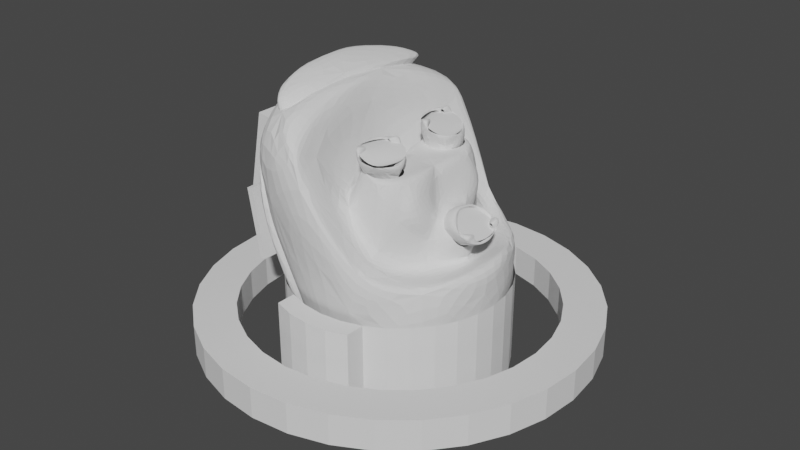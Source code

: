 # Source: globalLayout.blend  (saved by Blender 2.90.8; exported with 4.5.12 LTS)
import bpy
from mathutils import Matrix  # noqa: F401  (used for matrix-valued properties, if any)

bpy.ops.wm.read_factory_settings(use_empty=True)
scene = bpy.context.scene
scene.name = 'Scene'

# ---- collections
col_collection = bpy.data.collections.new('Collection'); scene.collection.children.link(col_collection)

# ---- world
world_world = bpy.data.worlds.new('World'); scene.world = world_world
world_world.use_nodes = True; world_world.node_tree.nodes.clear()
_N = world_world.node_tree.nodes; _L = world_world.node_tree.links
n0 = _N.new('ShaderNodeOutputWorld'); n0.name = 'World Output'; n0.location = (300, 300)
n1 = _N.new('ShaderNodeBackground'); n1.name = 'Background'; n1.location = (10, 300)
n1.inputs[0].default_value = (0.05088, 0.05088, 0.05088, 1.0)
_L.new(n1.outputs[0], n0.inputs[0])
n0.is_active_output = True
world_world.color = (0.05088, 0.05088, 0.05088)
world_world.use_sun_shadow = False
world_world.sun_shadow_jitter_overblur = 0.0

# ---- meshes
me_rwristyaw_0_10 = bpy.data.meshes.new('RWristYaw 0.10')
me_rwristyaw_0_10.from_pydata([(0.412, 0.2761, 0.2046), (0.2456, 0.2532, 0.2159), (0.5514, 0.2992, 0.2343), (0.7649, -0.1816, 0.3586), (0.7312, -0.2587, 0.3009), (0.7753, -0.1708, 0.3187), (0.5171, -0.05484, 0.3675), (0.6425, -0.3232, 0.2926), (0.238, -0.2605, 0.2074), (0.278, -0.2495, 0.1836), (0.6133, -0.3146, 0.2451), (0.05517, -0.08624, 0.2755), (0.7576, 0.1987, 0.3553), (0.7198, 0.2458, 0.3064), (0.6649, 0.2942, 0.317), (0.6606, 0.2918, 0.2747), (0.1276, -0.1732, 0.2037), (0.07616, 0.107, 0.2692), (0.2121, 0.216, 0.1911), (0.04478, -0.003723, 0.2498), (0.09497, 0.1324, 0.222), (0.0614, -0.08717, 0.2365), (0.8057, -0.2177, -0.02855), (0.773, -0.2116, -0.07694), (0.773, -0.08916, -0.1074), (0.7761, -0.1597, -0.1089), (0.7987, -0.05876, -0.06249), (0.8057, -0.0892, -0.008912), (0.4662, -0.0002309, -0.257), (0.5244, 0.06383, -0.2496), (0.5163, 0.03624, -0.2535), (0.5335, -0.05338, -0.2481), (0.5074, -0.01289, -0.2585), (0.6061, 0.0694, -0.1885), (0.5926, 0.05122, -0.2098), (0.552, 0.06202, -0.2334), (0.6164, 0.01081, -0.2002), (0.6004, -0.07123, -0.1933), (0.6068, -0.03354, -0.2012), (0.4547, 0.08008, -0.1947), (0.5286, -0.09898, -0.1777), (0.5742, -0.06133, -0.2234), (0.6257, -0.0315, -0.1583), (0.4567, -0.09513, -0.1898), (0.3159, 0.3351, -0.08782), (0.0004793, 0.2286, -0.0871), (0.0005772, 0.2376, 0.05901), (0.264, -0.22, -0.2748), (0.3159, -0.335, -0.08782), (0.0005854, -0.2463, 0.02704), (0.2683, 0.2371, -0.2542), (0.2169, 0.076, -0.3255), (0.0006215, 0.1123, -0.2124), (0.0006797, -0.06898, -0.2286), (0.0004496, 0.1627, 0.1903), (0.4724, 0.2968, 0.2041), (0.7217, -0.3913, 0.1842), (0.3061, -0.2605, 0.1812), (0.52, 0.343, -0.09751), (0.4687, 0.2983, -0.209), (0.4717, -0.2387, -0.2795), (0.4806, 0.1785, -0.3142), (0.4094, -0.01987, -0.369), (0.7217, 0.3914, 0.1842), (0.6355, 0.2352, 0.2977), (0.7918, 0.2849, 0.3054), (0.917, -0.3184, 0.1966), (0.7708, -0.3961, 0.04217), (0.8564, -0.3486, 0.07324), (0.8564, 0.3487, 0.07324), (0.7708, 0.3962, 0.04217), (0.8754, 0.3495, 0.2025), (0.9484, 0.1363, 0.2846), (0.7222, -0.08196, 0.3421), (0.7945, -0.2996, 0.294), (0.9472, -0.08679, 0.3042), (0.949, 0.08969, 0.126), (0.9278, -0.1644, 0.1168), (0.7324, 0.001283, -0.006507), (0.7332, -0.1055, -0.008526), (0.7324, -0.07931, -0.04778), (0.7321, 0.0794, -0.07184), (0.7326, 0.0886, -0.02554), (0.7326, -0.08852, -0.09407), (0.7341, -0.01029, -0.1438), (0.7337, -0.1277, -0.1203), (0.7302, 0.129, -0.155), (0.7348, 0.1519, -0.1203), (0.7331, 0.1056, -0.1111), (0.7309, -0.2183, -0.1013), (0.7298, -0.1393, -0.1514), (0.7356, -0.174, -0.1111), (0.7303, 0.2083, -0.1132), (0.7361, 0.1911, -0.09407), (0.7348, -0.1518, 0.0006828), (0.7301, -0.1382, 0.02382), (0.7427, -0.19, -0.02323), (0.741, 0.2006, -0.0476), (0.7305, 0.163, 0.02435), (0.7356, 0.1741, -0.008526), (0.7339, 0.1278, 0.0006828), (0.7377, -0.2002, -0.07177), (0.5494, 0.2459, -0.05182), (0.6817, -0.172, 0.02989), (0.6191, -0.2342, -0.003724), (0.6817, 0.1721, 0.02989), (0.6389, -0.1946, -0.1452), (0.5302, 4.093e-05, 0.02776), (0.694, -0.06531, -0.1638), (0.4939, -0.2288, -0.1068), (0.4933, 0.2371, -0.1024), (0.6389, 0.1946, -0.1452), (0.5286, 0.09906, -0.1777), (0.6867, 0.1793, 0.06898), (0.694, 0.0654, -0.1638), (0.6271, -0.1546, -0.1924), (0.6271, 0.1546, -0.1924), (0.6671, -0.1447, 0.07635), (0.4688, -0.2569, -0.1524), (0.4615, 0.236, -0.1843), (0.9065, 0.0002069, 0.1184), (0.8099, -0.3132, 0.06825), (0.4614, 0.1192, -0.2718), (0.4624, -0.1351, -0.2733), (0.5866, -0.3028, -0.04104), (0.4901, -0.333, -0.1276), (0.7873, 0.3327, 0.0592), (0.4956, -0.04142, -0.3513), (0.3511, -0.2117, 0.2108), (0.2365, -0.168, 0.2178), (0.2365, 0.1681, 0.2178), (0.5504, -0.306, 0.2296), (0.5656, -0.2476, 0.2593), (0.7228, 0.08337, 0.3274), (0.0003658, -0.1453, 0.2121), (0.1321, -0.05244, 0.2586), (0.126, 0.0326, 0.2588), (0.1649, -0.1092, 0.2421), (0.0004647, 0.045, 0.2486), (0.6355, -0.2351, 0.2977), (0.6987, -0.1616, 0.3174), (0.6987, 0.1617, 0.3174), (0.9871, -0.03789, 0.2832), (0.9528, -0.2201, 0.2518), (0.9561, -0.08621, 0.1479), (0.9222, -0.2427, 0.1637), (0.9258, 0.2827, 0.1358), (0.978, 0.1558, 0.2633), (0.9276, 0.3015, 0.1892), (0.9267, 0.221, 0.1443), (0.9454, 0.1339, 0.27), (0.9444, -0.1399, 0.2681), (0.9195, -0.2085, 0.2616), (0.9024, -0.2751, 0.2253), (0.5612, -0.08222, -0.3077), (0.5535, -0.04264, -0.316), (0.578, -0.04118, -0.3087), (0.581, -0.04512, -0.2908), (0.5919, -0.08013, -0.307), (0.5457, -0.04268, -0.2939), (0.5644, -0.07225, -0.276), (0.5619, -0.0486, -0.2984), (0.6192, -0.0009739, -0.2211), (0.6368, -0.007529, -0.2254), (0.6131, -0.07441, -0.2515), (0.5858, -0.07567, -0.2697), (0.6219, -0.02, -0.1888), (0.5557, 0.06612, -0.3159), (0.5837, 0.08574, -0.2834), (0.5942, 0.07978, -0.3066), (0.5652, 0.07203, -0.2692), (0.5823, 0.04254, -0.291), (0.5781, 0.04231, -0.3088), (0.6211, 0.06509, -0.2456), (0.563, 0.0432, -0.2985), (0.5936, 0.03916, -0.2201), (0.5397, 0.001408, -0.3317), (0.6008, 0.05971, -0.2051), (0.5163, -0.03184, -0.2485), (0.4982, -0.01669, -0.2188), (0.4991, 0.01847, -0.2183), (0.4707, 0.01952, -0.1701), (0.5503, 0.06019, -0.1265), (0.5203, 0.04467, -0.2465), (0.5469, 0.04331, -0.2938), (0.5866, -0.06954, -0.212), (0.8146, 0.1678, 0.007351), (0.8216, 0.121, 0.01913), (0.8159, 0.06102, -0.01349), (0.8115, 0.2087, 0.003543), (0.8208, 0.1707, -0.01747), (0.8067, 0.1766, -0.02812), (0.8262, 0.2113, -0.02338), (0.7918, 0.1686, 0.003082), (0.7856, 0.2021, -0.01658), (0.8037, 0.1765, -0.007479), (0.7742, 0.2008, -0.07345), (0.778, 0.1536, -0.1145), (0.7888, 0.2136, -0.06974), (0.7983, 0.2072, -0.02992), (0.7388, 0.1668, -0.1176), (0.7028, 0.1423, 0.001485), (0.7032, 0.1076, -0.004509), (0.7378, 0.1574, 0.003912), (0.8019, 0.04875, -0.05685), (0.8271, 0.05418, -0.05334), (0.7819, 0.05434, -0.04653), (0.8138, 0.09056, -0.04412), (0.8174, 0.08727, -0.02629), (0.7804, 0.08907, -0.04005), (0.7875, 0.07648, -0.1036), (0.7432, 0.09361, -0.08186), (0.7425, 0.08374, -0.1054), (0.7604, 0.122, -0.1008), (0.7662, 0.1447, -0.1012), (0.6471, 0.1068, -0.004733), (0.6491, 0.08249, -0.1011), (0.738, 0.08285, -0.01376), (0.7987, 0.08836, -0.03542), (0.7923, 0.08409, -0.01296), (0.7413, 0.2083, -0.06747), (0.81, -0.08868, -0.01069), (0.8163, -0.1276, 0.01619), (0.8112, -0.1954, 0.006223), (0.8069, -0.05159, -0.02824), (0.8161, -0.09446, -0.035), (0.8021, -0.09257, -0.04702), (0.8217, -0.05843, -0.05444), (0.7872, -0.0894, -0.01497), (0.7809, -0.06465, -0.0449), (0.7991, -0.08561, -0.02759), (0.7612, -0.1478, -0.1062), (0.7737, -0.1431, -0.1198), (0.783, -0.06546, -0.09679), (0.7863, -0.06463, -0.06681), (0.7342, -0.1323, -0.1278), (0.7322, -0.08471, -0.01407), (0.6425, -0.08056, -0.04188), (0.6422, -0.1152, -0.00845), (0.6983, -0.1144, -0.00694), (0.797, -0.2213, -0.031), (0.8224, -0.2162, -0.02887), (0.803, -0.1791, -0.03286), (0.8162, -0.1767, -0.02047), (0.7748, -0.2123, -0.0234), (0.7814, -0.2139, -0.08378), (0.7997, -0.1762, -0.01262), (0.7757, -0.1789, -0.02831), (0.7299, -0.184, -0.03909), (0.7551, -0.1748, -0.0903), (0.6983, -0.1492, -0.001847), (0.6423, -0.1535, 0.006867), (0.7345, -0.2059, -0.02998), (0.7877, -0.1743, -0.001145), (0.6446, -0.1524, -0.1282), (0.8029, 0.05425, -0.05841), (0.8015, 0.2145, -0.03032), (0.8068, 0.166, 0.007949), (0.7754, 0.2041, -0.08336), (0.7711, 0.07924, -0.101), (0.7762, 0.1391, -0.1112), (0.5706, 0.0785, -0.2857), (0.6006, 0.06538, -0.2382), (0.6157, -0.05975, -0.233), (0.6244, 0.01015, -0.2279), (0.5816, -0.08358, -0.2764), (0.5534, -0.04662, -0.3149), (0.7935, -0.0066, 0.3273), (0.7757, 0.1539, 0.3251), (0.8057, -0.1862, 0.003092), (0.000603, -0.2063, -0.1257), (0.3511, 0.2118, 0.2108), (0.5656, 0.2477, 0.2593), (0.1649, 0.1093, 0.2421), (0.9019, -0.2962, 0.1886), (0.8926, 0.313, 0.1795), (0.5385, -0.06227, -0.1321), (0.4702, -0.01682, -0.1701), (0.5515, 0.04557, -0.2234), (0.6481, 0.2008, -0.06704), (0.6468, 0.1425, 0.002042), (0.7337, 0.08867, -0.05193), (0.8035, 0.07168, -0.01724), (0.5514, 0.05101, -0.3123), (0.429, 0.1889, 0.1337), (0.5144, 0.203, 0.1519), (0.6244, -0.1385, 0.1926), (0.6515, -0.08471, 0.2036), (0.3469, -0.133, 0.1209), (0.5523, -0.1728, 0.1585), (0.6175, 0.1703, 0.196), (0.5812, 0.1985, 0.1767), (0.2549, -0.0862, 0.1332), (0.3066, 0.1521, 0.1254), (0.2042, 0.01755, 0.1614), (0.2349, 0.1009, 0.1444), (0.2144, -0.03353, 0.1533), (0.6626, 0.01579, 0.2088), (0.6517, 0.1141, 0.2075), (0.8697, -0.09607, 0.1481), (0.8416, -0.2256, 0.1612), (0.8453, 0.1583, 0.1451), (0.8608, 0.08621, 0.2492), (0.86, -0.1405, 0.2476), (0.8394, -0.1973, 0.2422), (0.8252, -0.2524, 0.2122), (0.8248, -0.2699, 0.1818), (0.8171, 0.2344, 0.1742)], [], [(0, 1, 2), (3, 4, 5), (6, 7, 3), (8, 9, 10), (11, 8, 7), (12, 13, 14), (13, 15, 14), (8, 11, 16), (17, 11, 6), (2, 1, 14), (14, 1, 17), (1, 0, 18), (19, 11, 17), (1, 18, 20), (21, 16, 11), (22, 23, 24), (24, 23, 25), (22, 26, 27), (28, 29, 30), (31, 28, 32), (33, 34, 35), (36, 37, 38), (28, 39, 29), (37, 40, 41), (36, 42, 37), (33, 42, 36), (31, 43, 28), (40, 43, 31), (44, 45, 46), (47, 48, 49), (50, 51, 52), (53, 51, 47), (53, 52, 51), (46, 54, 55), (49, 56, 57), (58, 59, 44), (48, 47, 60), (59, 50, 44), (61, 51, 50), (62, 60, 47), (63, 64, 65), (66, 67, 68), (69, 70, 71), (72, 65, 73), (73, 74, 75), (76, 69, 71), (77, 66, 68), (78, 79, 80), (78, 81, 82), (83, 84, 80), (85, 84, 83), (86, 87, 88), (89, 90, 91), (86, 92, 93), (94, 95, 96), (97, 98, 99), (79, 78, 95), (98, 78, 100), (78, 82, 100), (96, 89, 101), (92, 102, 97), (103, 104, 96), (105, 98, 97), (95, 103, 96), (89, 106, 90), (80, 84, 78), (84, 81, 78), (84, 88, 81), (78, 107, 103), (78, 98, 105), (84, 90, 108), (85, 90, 84), (84, 86, 88), (104, 109, 89), (110, 92, 111), (39, 111, 112), (109, 43, 106), (113, 105, 102), (107, 105, 113), (42, 84, 108), (114, 84, 42), (90, 106, 115), (116, 111, 86), (112, 111, 116), (117, 107, 113), (43, 109, 118), (119, 110, 39), (117, 120, 121), (37, 115, 40), (112, 116, 33), (108, 115, 37), (122, 39, 28), (43, 123, 28), (124, 67, 125), (58, 70, 126), (125, 60, 118), (58, 110, 119), (60, 127, 123), (61, 119, 122), (127, 122, 123), (77, 68, 121), (76, 120, 126), (121, 68, 67), (70, 69, 126), (71, 63, 65), (67, 66, 56), (67, 124, 121), (48, 67, 56), (63, 70, 44), (57, 128, 129), (55, 54, 130), (57, 131, 132), (73, 65, 133), (134, 135, 136), (134, 137, 135), (54, 138, 136), (57, 129, 137), (139, 74, 140), (141, 65, 64), (142, 143, 144), (144, 143, 145), (144, 146, 147), (148, 147, 146), (144, 149, 146), (150, 151, 142), (152, 153, 143), (150, 147, 148), (150, 142, 147), (151, 152, 143), (154, 155, 156), (156, 157, 158), (159, 160, 161), (162, 163, 164), (157, 165, 158), (160, 165, 157), (164, 163, 166), (165, 164, 154), (167, 168, 169), (168, 170, 171), (169, 171, 172), (168, 173, 170), (168, 171, 169), (174, 167, 172), (174, 171, 170), (173, 175, 170), (176, 167, 155), (163, 173, 177), (178, 179, 180), (181, 182, 183), (181, 183, 180), (155, 154, 176), (167, 174, 184), (185, 154, 164), (168, 177, 173), (177, 183, 182), (172, 167, 169), (186, 187, 188), (189, 186, 190), (190, 191, 192), (193, 194, 195), (196, 197, 198), (191, 199, 192), (194, 199, 191), (199, 196, 198), (198, 197, 200), (199, 198, 189), (201, 202, 203), (188, 204, 205), (204, 206, 207), (205, 207, 208), (204, 207, 205), (209, 207, 206), (210, 211, 206), (197, 210, 212), (211, 210, 213), (197, 214, 213), (215, 216, 217), (215, 217, 202), (186, 189, 187), (218, 207, 209), (188, 208, 219), (220, 189, 198), (204, 212, 210), (212, 217, 216), (208, 188, 205), (221, 222, 223), (224, 221, 225), (225, 226, 227), (228, 229, 230), (231, 232, 233), (226, 234, 227), (229, 234, 226), (233, 232, 235), (234, 233, 224), (236, 224, 233), (237, 238, 239), (223, 240, 241), (241, 242, 243), (244, 240, 245), (240, 242, 241), (246, 223, 243), (247, 242, 240), (246, 242, 247), (245, 248, 244), (245, 249, 248), (236, 239, 250), (251, 252, 250), (221, 224, 222), (223, 246, 253), (236, 252, 222), (251, 254, 252), (235, 254, 237), (243, 223, 241), (255, 256, 257), (258, 259, 260), (255, 259, 258), (261, 262, 263), (263, 262, 264), (261, 265, 266), (7, 4, 3), (10, 4, 7), (5, 267, 3), (7, 8, 10), (3, 267, 12), (267, 268, 12), (6, 11, 7), (6, 3, 12), (12, 268, 13), (16, 9, 8), (14, 15, 2), (6, 12, 17), (12, 14, 17), (21, 11, 19), (20, 19, 17), (17, 1, 20), (26, 22, 24), (269, 22, 27), (32, 28, 30), (30, 29, 35), (29, 33, 35), (41, 38, 37), (33, 36, 34), (41, 40, 31), (112, 33, 29), (39, 112, 29), (270, 47, 49), (44, 50, 45), (270, 53, 47), (45, 50, 52), (134, 49, 57), (51, 62, 47), (63, 46, 55), (49, 48, 56), (46, 63, 44), (125, 48, 60), (59, 61, 50), (61, 62, 51), (57, 56, 131), (62, 127, 60), (61, 127, 62), (67, 48, 125), (70, 58, 44), (139, 131, 56), (64, 63, 55), (139, 56, 74), (75, 74, 66), (72, 71, 65), (75, 72, 73), (72, 76, 71), (91, 90, 85), (87, 86, 93), (101, 89, 91), (92, 97, 93), (99, 98, 100), (94, 79, 95), (96, 104, 89), (102, 105, 97), (111, 92, 86), (95, 78, 103), (107, 78, 105), (114, 86, 84), (110, 102, 92), (89, 109, 106), (106, 43, 40), (39, 110, 111), (75, 66, 76), (76, 66, 77), (75, 76, 72), (104, 103, 117), (103, 107, 117), (33, 114, 42), (106, 40, 115), (108, 90, 115), (114, 116, 86), (118, 109, 124), (109, 104, 124), (123, 43, 118), (122, 119, 39), (120, 113, 126), (113, 120, 117), (104, 117, 121), (42, 108, 37), (116, 114, 33), (123, 122, 28), (102, 58, 126), (118, 124, 125), (110, 58, 102), (61, 59, 119), (118, 60, 123), (59, 58, 119), (127, 61, 122), (120, 77, 121), (69, 76, 126), (76, 77, 120), (56, 66, 74), (71, 70, 63), (121, 124, 104), (102, 126, 113), (271, 55, 130), (128, 57, 132), (271, 272, 55), (132, 131, 139), (272, 64, 55), (74, 73, 140), (133, 65, 141), (138, 134, 136), (273, 54, 136), (134, 57, 137), (130, 54, 273), (142, 144, 147), (274, 145, 143), (275, 146, 149), (146, 275, 148), (275, 150, 148), (142, 151, 143), (143, 153, 274), (155, 161, 156), (161, 160, 157), (155, 159, 161), (165, 162, 164), (165, 154, 158), (185, 164, 166), (185, 178, 154), (182, 276, 166), (178, 277, 179), (276, 277, 178), (184, 174, 170), (168, 183, 177), (175, 278, 170), (166, 163, 177), (173, 162, 175), (173, 163, 162), (177, 182, 166), (183, 178, 180), (178, 183, 176), (167, 183, 168), (167, 176, 183), (154, 178, 176), (178, 185, 276), (185, 166, 276), (154, 156, 158), (186, 195, 190), (195, 194, 191), (196, 214, 197), (186, 193, 195), (199, 189, 192), (220, 198, 200), (220, 203, 189), (216, 279, 200), (203, 280, 201), (279, 280, 203), (206, 204, 210), (208, 218, 219), (219, 218, 209), (204, 217, 212), (211, 281, 206), (200, 197, 212), (210, 197, 213), (212, 216, 200), (217, 203, 202), (203, 217, 187), (188, 217, 204), (188, 187, 217), (189, 203, 187), (203, 220, 279), (220, 200, 279), (189, 190, 192), (221, 230, 225), (230, 229, 226), (221, 228, 230), (234, 231, 233), (234, 224, 227), (236, 237, 239), (244, 247, 240), (253, 246, 247), (245, 232, 249), (240, 252, 245), (235, 232, 245), (235, 245, 252), (232, 231, 249), (252, 254, 235), (252, 236, 250), (223, 252, 240), (223, 222, 252), (224, 236, 222), (235, 236, 233), (236, 235, 237), (224, 225, 227), (282, 255, 257), (256, 255, 258), (265, 261, 263), (283, 261, 266), (0, 2, 285, 284), (18, 0, 284, 293), (21, 19, 294, 296), (268, 267, 297, 298), (19, 20, 295, 294), (15, 13, 290, 291), (10, 9, 288, 289), (4, 10, 289, 286), (20, 18, 293, 295), (13, 268, 298, 290), (267, 5, 287, 297), (5, 4, 286, 287), (9, 16, 292, 288), (16, 21, 296, 292), (2, 15, 291, 285), (285, 291, 290, 298, 297, 287, 286, 289, 288, 292, 296, 294, 295, 293, 284), (150, 275, 307, 302), (153, 152, 304, 305), (275, 149, 301, 307), (151, 150, 302, 303), (144, 145, 300, 299), (149, 144, 299, 301), (274, 153, 305, 306), (145, 274, 306, 300), (152, 151, 303, 304), (300, 306, 305, 304, 303, 302, 307, 301, 299)])
me_rwristyaw_0_10.use_remesh_fix_poles = True
me_rwristyaw_0_10.use_remesh_preserve_attributes = False
me_rwristyaw_0_10.use_mirror_vertex_groups = False
me_rwristyaw_0_10.update()
me_circle_003 = bpy.data.meshes.new('Circle.003')
me_circle_003.from_pydata([], [], [])
_uv = me_circle_003.uv_layers.new(name='UVMap')
_uv.uv.foreach_set('vector', [])
me_circle_003.use_remesh_fix_poles = True
me_circle_003.use_remesh_preserve_attributes = False
me_circle_003.use_mirror_vertex_groups = False
me_circle_003.update()
me_circle_004 = bpy.data.meshes.new('Circle.004')
me_circle_004.from_pydata([(0.0, 0.035, 0.005), (-0.006828, 0.03433, 0.005), (-0.01339, 0.03234, 0.005), (-0.01944, 0.0291, 0.005), (-0.02475, 0.02475, 0.005), (-0.0291, 0.01944, 0.005), (-0.03234, 0.01339, 0.005), (-0.03433, 0.006828, 0.005), (-0.035, 2.642e-09, 0.005), (-0.03433, -0.006828, 0.005), (-0.03234, -0.01339, 0.005), (-0.0291, -0.01944, 0.005), (-0.02475, -0.02475, 0.005), (-0.01944, -0.0291, 0.005), (-0.01339, -0.03234, 0.005), (-0.006828, -0.03433, 0.005), (1.14e-08, -0.035, 0.005), (0.006828, -0.03433, 0.005), (0.01339, -0.03234, 0.005), (0.01944, -0.0291, 0.005), (0.02475, -0.02475, 0.005), (0.0291, -0.01944, 0.005), (0.03234, -0.01339, 0.005), (0.03433, -0.006828, 0.005), (0.035, 3.38e-08, 0.005), (0.03433, 0.006828, 0.005), (0.03234, 0.01339, 0.005), (0.0291, 0.01944, 0.005), (0.02475, 0.02475, 0.005), (0.01944, 0.0291, 0.005), (0.01339, 0.03234, 0.005), (0.006828, 0.03433, 0.005), (0.0, 0.035, 0.035), (-0.006828, 0.03433, 0.035), (-0.01339, 0.03234, 0.035), (-0.01944, 0.0291, 0.035), (-0.02475, 0.02475, 0.035), (-0.0291, 0.01944, 0.035), (-0.03234, 0.01339, 0.035), (-0.03433, 0.006828, 0.035), (-0.035, 2.642e-09, 0.035), (-0.03433, -0.006828, 0.035), (-0.03234, -0.01339, 0.035), (-0.0291, -0.01944, 0.035), (-0.02475, -0.02475, 0.035), (-0.01944, -0.0291, 0.035), (-0.01339, -0.03234, 0.035), (-0.006828, -0.03433, 0.035), (1.14e-08, -0.035, 0.035), (0.006828, -0.03433, 0.035), (0.01339, -0.03234, 0.035), (0.01944, -0.0291, 0.035), (0.02475, -0.02475, 0.035), (0.0291, -0.01944, 0.035), (0.03234, -0.01339, 0.035), (0.03433, -0.006828, 0.035), (0.035, 3.38e-08, 0.035), (0.03433, 0.006828, 0.035), (0.03234, 0.01339, 0.035), (0.0291, 0.01944, 0.035), (0.02475, 0.02475, 0.035), (0.01944, 0.0291, 0.035), (0.01339, 0.03234, 0.035), (0.006828, 0.03433, 0.035), (-0.006828, -0.04062, 0.005), (-0.01339, -0.03863, 0.005), (1.651e-08, -0.04129, 0.005), (0.006828, -0.04062, 0.005), (0.01339, -0.03863, 0.005), (-0.006828, -0.04062, 0.035), (-0.01339, -0.03863, 0.035), (1.651e-08, -0.04129, 0.035), (0.006828, -0.04062, 0.035), (0.01339, -0.03863, 0.035), (-0.006828, 0.03894, 0.005), (-5.807e-09, 0.03962, 0.005), (-0.01339, 0.03695, 0.005), (0.006828, 0.03894, 0.005), (0.01339, 0.03695, 0.005), (-0.006828, 0.03894, 0.035), (-5.807e-09, 0.03962, 0.035), (-0.01339, 0.03695, 0.035), (0.006828, 0.03894, 0.035), (0.01339, 0.03695, 0.035), (0.0, 0.05, 0.015), (-0.009755, 0.04904, 0.015), (-0.01913, 0.04619, 0.015), (-0.02778, 0.04157, 0.015), (-0.03536, 0.03536, 0.015), (-0.04157, 0.02778, 0.015), (-0.04619, 0.01913, 0.015), (-0.04904, 0.009755, 0.015), (-0.05, 3.775e-09, 0.015), (-0.04904, -0.009755, 0.015), (-0.04619, -0.01913, 0.015), (-0.04157, -0.02778, 0.015), (-0.03536, -0.03536, 0.015), (-0.02778, -0.04157, 0.015), (-0.01913, -0.04619, 0.015), (-0.009755, -0.04904, 0.015), (1.629e-08, -0.05, 0.015), (0.009755, -0.04904, 0.015), (0.01913, -0.04619, 0.015), (0.02778, -0.04157, 0.015), (0.03536, -0.03536, 0.015), (0.04157, -0.02778, 0.015), (0.04619, -0.01913, 0.015), (0.04904, -0.009754, 0.015), (0.05, 4.828e-08, 0.015), (0.04904, 0.009755, 0.015), (0.04619, 0.01913, 0.015), (0.04157, 0.02778, 0.015), (0.03536, 0.03536, 0.015), (0.02778, 0.04157, 0.015), (0.01913, 0.04619, 0.015), (0.009754, 0.04904, 0.015), (1.132e-09, 0.06323, 0.015), (-0.01234, 0.06202, 0.015), (-0.0242, 0.05842, 0.015), (-0.03513, 0.05258, 0.015), (-0.04471, 0.04471, 0.015), (-0.05258, 0.03513, 0.015), (-0.05842, 0.0242, 0.015), (-0.06202, 0.01234, 0.015), (-0.06323, 6.454e-10, 0.015), (-0.06202, -0.01234, 0.015), (-0.05842, -0.0242, 0.015), (-0.05258, -0.03513, 0.015), (-0.04471, -0.04471, 0.015), (-0.03513, -0.05258, 0.015), (-0.0242, -0.05842, 0.015), (-0.01234, -0.06202, 0.015), (2.174e-08, -0.06323, 0.015), (0.01234, -0.06202, 0.015), (0.0242, -0.05842, 0.015), (0.03513, -0.05258, 0.015), (0.04471, -0.04471, 0.015), (0.05258, -0.03513, 0.015), (0.05842, -0.0242, 0.015), (0.06202, -0.01234, 0.015), (0.06323, 5.693e-08, 0.015), (0.06202, 0.01234, 0.015), (0.05842, 0.0242, 0.015), (0.05258, 0.03513, 0.015), (0.04471, 0.04471, 0.015), (0.03513, 0.05258, 0.015), (0.0242, 0.05842, 0.015), (0.01234, 0.06202, 0.015), (0.0, 0.05, 0.025), (-0.009755, 0.04904, 0.025), (-0.01913, 0.04619, 0.025), (-0.02778, 0.04157, 0.025), (-0.03536, 0.03536, 0.025), (-0.04157, 0.02778, 0.025), (-0.04619, 0.01913, 0.025), (-0.04904, 0.009755, 0.025), (-0.05, 3.775e-09, 0.025), (-0.04904, -0.009755, 0.025), (-0.04619, -0.01913, 0.025), (-0.04157, -0.02778, 0.025), (-0.03536, -0.03536, 0.025), (-0.02778, -0.04157, 0.025), (-0.01913, -0.04619, 0.025), (-0.009755, -0.04904, 0.025), (1.629e-08, -0.05, 0.025), (0.009755, -0.04904, 0.025), (0.01913, -0.04619, 0.025), (0.02778, -0.04157, 0.025), (0.03536, -0.03536, 0.025), (0.04157, -0.02778, 0.025), (0.04619, -0.01913, 0.025), (0.04904, -0.009754, 0.025), (0.05, 4.828e-08, 0.025), (0.04904, 0.009755, 0.025), (0.04619, 0.01913, 0.025), (0.04157, 0.02778, 0.025), (0.03536, 0.03536, 0.025), (0.02778, 0.04157, 0.025), (0.01913, 0.04619, 0.025), (0.009754, 0.04904, 0.025), (1.132e-09, 0.06323, 0.025), (-0.01234, 0.06202, 0.025), (-0.0242, 0.05842, 0.025), (-0.03513, 0.05258, 0.025), (-0.04471, 0.04471, 0.025), (-0.05258, 0.03513, 0.025), (-0.05842, 0.0242, 0.025), (-0.06202, 0.01234, 0.025), (-0.06323, 6.454e-10, 0.025), (-0.06202, -0.01234, 0.025), (-0.05842, -0.0242, 0.025), (-0.05258, -0.03513, 0.025), (-0.04471, -0.04471, 0.025), (-0.03513, -0.05258, 0.025), (-0.0242, -0.05842, 0.025), (-0.01234, -0.06202, 0.025), (2.174e-08, -0.06323, 0.025), (0.01234, -0.06202, 0.025), (0.0242, -0.05842, 0.025), (0.03513, -0.05258, 0.025), (0.04471, -0.04471, 0.025), (0.05258, -0.03513, 0.025), (0.05842, -0.0242, 0.025), (0.06202, -0.01234, 0.025), (0.06323, 5.693e-08, 0.025), (0.06202, 0.01234, 0.025), (0.05842, 0.0242, 0.025), (0.05258, 0.03513, 0.025), (0.04471, 0.04471, 0.025), (0.03513, 0.05258, 0.025), (0.0242, 0.05842, 0.025), (0.01234, 0.06202, 0.025)], [], [(23, 22, 54, 55), (10, 9, 41, 42), (24, 23, 55, 56), (11, 10, 42, 43), (25, 24, 56, 57), (12, 11, 43, 44), (26, 25, 57, 58), (13, 12, 44, 45), (27, 26, 58, 59), (14, 13, 45, 46), (34, 2, 76, 81), (28, 27, 59, 60), (17, 16, 66, 67), (32, 33, 79, 80), (29, 28, 60, 61), (46, 47, 69, 70), (3, 2, 34, 35), (30, 29, 61, 62), (16, 15, 64, 66), (4, 3, 35, 36), (2, 1, 74, 76), (49, 50, 73, 72), (5, 4, 36, 37), (62, 63, 82, 83), (19, 18, 50, 51), (6, 5, 37, 38), (20, 19, 51, 52), (7, 6, 38, 39), (21, 20, 52, 53), (8, 7, 39, 40), (22, 21, 53, 54), (9, 8, 40, 41), (64, 65, 70, 69), (66, 64, 69, 71), (67, 66, 71, 72), (68, 67, 72, 73), (47, 48, 71, 69), (50, 18, 68, 73), (18, 17, 67, 68), (14, 46, 70, 65), (15, 14, 65, 64), (48, 49, 72, 71), (74, 75, 80, 79), (76, 74, 79, 81), (77, 78, 83, 82), (75, 77, 82, 80), (63, 32, 80, 82), (30, 62, 83, 78), (33, 34, 81, 79), (31, 30, 78, 77), (1, 0, 75, 74), (0, 31, 77, 75), (105, 137, 136, 104), (92, 124, 123, 91), (106, 138, 137, 105), (93, 125, 124, 92), (107, 139, 138, 106), (94, 126, 125, 93), (108, 140, 139, 107), (95, 127, 126, 94), (109, 141, 140, 108), (96, 128, 127, 95), (110, 142, 141, 109), (97, 129, 128, 96), (111, 143, 142, 110), (98, 130, 129, 97), (85, 117, 116, 84), (112, 144, 143, 111), (99, 131, 130, 98), (86, 118, 117, 85), (113, 145, 144, 112), (100, 132, 131, 99), (87, 119, 118, 86), (114, 146, 145, 113), (101, 133, 132, 100), (88, 120, 119, 87), (115, 147, 146, 114), (102, 134, 133, 101), (89, 121, 120, 88), (84, 116, 147, 115), (103, 135, 134, 102), (90, 122, 121, 89), (104, 136, 135, 103), (91, 123, 122, 90), (169, 168, 200, 201), (156, 155, 187, 188), (170, 169, 201, 202), (157, 156, 188, 189), (171, 170, 202, 203), (158, 157, 189, 190), (172, 171, 203, 204), (159, 158, 190, 191), (173, 172, 204, 205), (160, 159, 191, 192), (174, 173, 205, 206), (161, 160, 192, 193), (175, 174, 206, 207), (162, 161, 193, 194), (149, 148, 180, 181), (176, 175, 207, 208), (163, 162, 194, 195), (150, 149, 181, 182), (177, 176, 208, 209), (164, 163, 195, 196), (151, 150, 182, 183), (178, 177, 209, 210), (165, 164, 196, 197), (152, 151, 183, 184), (179, 178, 210, 211), (166, 165, 197, 198), (153, 152, 184, 185), (148, 179, 211, 180), (167, 166, 198, 199), (154, 153, 185, 186), (168, 167, 199, 200), (155, 154, 186, 187), (139, 140, 204, 203), (114, 113, 177, 178), (88, 87, 151, 152), (140, 141, 205, 204), (115, 114, 178, 179), (89, 88, 152, 153), (141, 142, 206, 205), (84, 115, 179, 148), (90, 89, 153, 154), (142, 143, 207, 206), (116, 117, 181, 180), (91, 90, 154, 155), (143, 144, 208, 207), (117, 118, 182, 181), (92, 91, 155, 156), (144, 145, 209, 208), (118, 119, 183, 182), (93, 92, 156, 157), (145, 146, 210, 209), (119, 120, 184, 183), (94, 93, 157, 158), (146, 147, 211, 210), (120, 121, 185, 184), (95, 94, 158, 159), (147, 116, 180, 211), (121, 122, 186, 185), (96, 95, 159, 160), (122, 123, 187, 186), (97, 96, 160, 161), (123, 124, 188, 187), (98, 97, 161, 162), (124, 125, 189, 188), (99, 98, 162, 163), (125, 126, 190, 189), (100, 99, 163, 164), (126, 127, 191, 190), (101, 100, 164, 165), (127, 128, 192, 191), (102, 101, 165, 166), (128, 129, 193, 192), (103, 102, 166, 167), (129, 130, 194, 193), (104, 103, 167, 168), (130, 131, 195, 194), (105, 104, 168, 169), (131, 132, 196, 195), (106, 105, 169, 170), (132, 133, 197, 196), (107, 106, 170, 171), (133, 134, 198, 197), (108, 107, 171, 172), (134, 135, 199, 198), (109, 108, 172, 173), (135, 136, 200, 199), (110, 109, 173, 174), (136, 137, 201, 200), (111, 110, 174, 175), (85, 84, 148, 149), (137, 138, 202, 201), (112, 111, 175, 176), (86, 85, 149, 150), (138, 139, 203, 202), (113, 112, 176, 177), (87, 86, 150, 151)])
_uv = me_circle_004.uv_layers.new(name='UVMap')
_uv.uv.foreach_set('vector', [0.0, 0.0, 0.0, 0.0, 0.0, 0.0, 0.0, 0.0, 0.0, 0.0, 0.0, 0.0, 0.0, 0.0, 0.0, 0.0, 0.0, 0.0, 0.0, 0.0, 0.0, 0.0, 0.0, 0.0, 0.0, 0.0, 0.0, 0.0, 0.0, 0.0, 0.0, 0.0, 0.0, 0.0, 0.0, 0.0, 0.0, 0.0, 0.0, 0.0, 0.0, 0.0, 0.0, 0.0, 0.0, 0.0, 0.0, 0.0, 0.0, 0.0, 0.0, 0.0, 0.0, 0.0, 0.0, 0.0, 0.0, 0.0, 0.0, 0.0, 0.0, 0.0, 0.0, 0.0, 0.0, 0.0, 0.0, 0.0, 0.0, 0.0, 0.0, 0.0, 0.0, 0.0, 0.0, 0.0, 0.0, 0.0, 0.0, 0.0, 0.0, 0.0, 0.0, 0.0, 0.0, 0.0, 0.0, 0.0, 0.0, 0.0, 0.0, 0.0, 0.0, 0.0, 0.0, 0.0, 0.0, 0.0, 0.0, 0.0, 0.0, 0.0, 0.0, 0.0, 0.0, 0.0, 0.0, 0.0, 0.0, 0.0, 0.0, 0.0, 0.0, 0.0, 0.0, 0.0, 0.0, 0.0, 0.0, 0.0, 0.0, 0.0, 0.0, 0.0, 0.0, 0.0, 0.0, 0.0, 0.0, 0.0, 0.0, 0.0, 0.0, 0.0, 0.0, 0.0, 0.0, 0.0, 0.0, 0.0, 0.0, 0.0, 0.0, 0.0, 0.0, 0.0, 0.0, 0.0, 0.0, 0.0, 0.0, 0.0, 0.0, 0.0, 0.0, 0.0, 0.0, 0.0, 0.0, 0.0, 0.0, 0.0, 0.0, 0.0, 0.0, 0.0, 0.0, 0.0, 0.0, 0.0, 0.0, 0.0, 0.0, 0.0, 0.0, 0.0, 0.0, 0.0, 0.0, 0.0, 0.0, 0.0, 0.0, 0.0, 0.0, 0.0, 0.0, 0.0, 0.0, 0.0, 0.0, 0.0, 0.0, 0.0, 0.0, 0.0, 0.0, 0.0, 0.0, 0.0, 0.0, 0.0, 0.0, 0.0, 0.0, 0.0, 0.0, 0.0, 0.0, 0.0, 0.0, 0.0, 0.0, 0.0, 0.0, 0.0, 0.0, 0.0, 0.0, 0.0, 0.0, 0.0, 0.0, 0.0, 0.0, 0.0, 0.0, 0.0, 0.0, 0.0, 0.0, 0.0, 0.0, 0.0, 0.0, 0.0, 0.0, 0.0, 0.0, 0.0, 0.0, 0.0, 0.0, 0.0, 0.0, 0.0, 0.0, 0.0, 0.0, 0.0, 0.0, 0.0, 0.0, 0.0, 0.0, 0.0, 0.0, 0.0, 0.0, 0.0, 0.0, 0.0, 0.0, 0.0, 0.0, 0.0, 0.0, 0.0, 0.0, 0.0, 0.0, 0.0, 0.0, 0.0, 0.0, 0.0, 0.0, 0.0, 0.0, 0.0, 0.0, 0.0, 0.0, 0.0, 0.0, 0.0, 0.0, 0.0, 0.0, 0.0, 0.0, 0.0, 0.0, 0.0, 0.0, 0.0, 0.0, 0.0, 0.0, 0.0, 0.0, 0.0, 0.0, 0.0, 0.0, 0.0, 0.0, 0.0, 0.0, 0.0, 0.0, 0.0, 0.0, 0.0, 0.0, 0.0, 0.0, 0.0, 0.0, 0.0, 0.0, 0.0, 0.0, 0.0, 0.0, 0.0, 0.0, 0.0, 0.0, 0.0, 0.0, 0.0, 0.0, 0.0, 0.0, 0.0, 0.0, 0.0, 0.0, 0.0, 0.0, 0.0, 0.0, 0.0, 0.0, 0.0, 0.0, 0.0, 0.0, 0.0, 0.0, 0.0, 0.0, 0.0, 0.0, 0.0, 0.0, 0.0, 0.0, 0.0, 0.0, 0.0, 0.0, 0.0, 0.0, 0.0, 0.0, 0.0, 0.0, 0.0, 0.0, 0.0, 0.0, 0.0, 0.0, 0.0, 0.0, 0.0, 0.0, 0.0, 0.0, 0.0, 0.0, 0.0, 0.0, 0.0, 0.0, 0.0, 0.0, 0.0, 0.0, 0.0, 0.0, 0.0, 0.0, 0.0, 0.0, 0.0, 0.0, 0.0, 0.0, 0.0, 0.0, 0.0, 0.0, 0.0, 0.0, 0.0, 0.0, 0.0, 0.0, 0.0, 0.0, 0.0, 0.0, 0.0, 0.0, 0.0, 0.0, 0.0, 0.0, 0.0, 0.0, 0.0, 0.0, 0.0, 0.0, 0.0, 0.0, 0.0, 0.0, 0.0, 0.0, 0.0, 0.0, 0.0, 0.0, 0.0, 0.0, 0.0, 0.0, 0.0, 0.0, 0.0, 0.0, 0.0, 0.0, 0.0, 0.0, 0.0, 0.0, 0.0, 0.0, 0.0, 0.0, 0.0, 0.0, 0.0, 0.0, 0.0, 0.0, 0.0, 0.0, 0.0, 0.0, 0.0, 0.0, 0.0, 0.0, 0.0, 0.0, 0.0, 0.0, 0.0, 0.0, 0.0, 0.0, 0.0, 0.0, 0.0, 0.0, 0.0, 0.0, 0.0, 0.0, 0.0, 0.0, 0.0, 0.0, 0.0, 0.0, 0.0, 0.0, 0.0, 0.0, 0.0, 0.0, 0.0, 0.0, 0.0, 0.0, 0.0, 0.0, 0.0, 0.0, 0.0, 0.0, 0.0, 0.0, 0.0, 0.0, 0.0, 0.0, 0.0, 0.0, 0.0, 0.0, 0.0, 0.0, 0.0, 0.0, 0.0, 0.0, 0.0, 0.0, 0.0, 0.0, 0.0, 0.0, 0.0, 0.0, 0.0, 0.0, 0.0, 0.0, 0.0, 0.0, 0.0, 0.0, 0.0, 0.0, 0.0, 0.0, 0.0, 0.0, 0.0, 0.0, 0.0, 0.0, 0.0, 0.0, 0.0, 0.0, 0.0, 0.0, 0.0, 0.0, 0.0, 0.0, 0.0, 0.0, 0.0, 0.0, 0.0, 0.0, 0.0, 0.0, 0.0, 0.0, 0.0, 0.0, 0.0, 0.0, 0.0, 0.0, 0.0, 0.0, 0.0, 0.0, 0.0, 0.0, 0.0, 0.0, 0.0, 0.0, 0.0, 0.0, 0.0, 0.0, 0.0, 0.0, 0.0, 0.0, 0.0, 0.0, 0.0, 0.0, 0.0, 0.0, 0.0, 0.0, 0.0, 0.0, 0.0, 0.0, 0.0, 0.0, 0.0, 0.0, 0.0, 0.0, 0.0, 0.0, 0.0, 0.0, 0.0, 0.0, 0.0, 0.0, 0.0, 0.0, 0.0, 0.0, 0.0, 0.0, 0.0, 0.0, 0.0, 0.0, 0.0, 0.0, 0.0, 0.0, 0.0, 0.0, 0.0, 0.0, 0.0, 0.0, 0.0, 0.0, 0.0, 0.0, 0.0, 0.0, 0.0, 0.0, 0.0, 0.0, 0.0, 0.0, 0.0, 0.0, 0.0, 0.0, 0.0, 0.0, 0.0, 0.0, 0.0, 0.0, 0.0, 0.0, 0.0, 0.0, 0.0, 0.0, 0.0, 0.0, 0.0, 0.0, 0.0, 0.0, 0.0, 0.0, 0.0, 0.0, 0.0, 0.0, 0.0, 0.0, 0.0, 0.0, 0.0, 0.0, 0.0, 0.0, 0.0, 0.0, 0.0, 0.0, 0.0, 0.0, 0.0, 0.0, 0.0, 0.0, 0.0, 0.0, 0.0, 0.0, 0.0, 0.0, 0.0, 0.0, 0.0, 0.0, 0.0, 0.0, 0.0, 0.0, 0.0, 0.0, 0.0, 0.0, 0.0, 0.0, 0.0, 0.0, 0.0, 0.0, 0.0, 0.0, 0.0, 0.0, 0.0, 0.0, 0.0, 0.0, 0.0, 0.0, 0.0, 0.0, 0.0, 0.0, 0.0, 0.0, 0.0, 0.0, 0.0, 0.0, 0.0, 0.0, 0.0, 0.0, 0.0, 0.0, 0.0, 0.0, 0.0, 0.0, 0.0, 0.0, 0.0, 0.0, 0.0, 0.0, 0.0, 0.0, 0.0, 0.0, 0.0, 0.0, 0.0, 0.0, 0.0, 0.0, 0.0, 0.0, 0.0, 0.0, 0.0, 0.0, 0.0, 0.0, 0.0, 0.0, 0.0, 0.0, 0.0, 0.0, 0.0, 0.0, 0.0, 0.0, 0.0, 0.0, 0.0, 0.0, 0.0, 0.0, 0.0, 0.0, 0.0, 0.0, 0.0, 0.0, 0.0, 0.0, 0.0, 0.0, 0.0, 0.0, 0.0, 0.0, 0.0, 0.0, 0.0, 0.0, 0.0, 0.0, 0.0, 0.0, 0.0, 0.0, 0.0, 0.0, 0.0, 0.0, 0.0, 0.0, 0.0, 0.0, 0.0, 0.0, 0.0, 0.0, 0.0, 0.0, 0.0, 0.0, 0.0, 0.0, 0.0, 0.0, 0.0, 0.0, 0.0, 0.0, 0.0, 0.0, 0.0, 0.0, 0.0, 0.0, 0.0, 0.0, 0.0, 0.0, 0.0, 0.0, 0.0, 0.0, 0.0, 0.0, 0.0, 0.0, 0.0, 0.0, 0.0, 0.0, 0.0, 0.0, 0.0, 0.0, 0.0, 0.0, 0.0, 0.0, 0.0, 0.0, 0.0, 0.0, 0.0, 0.0, 0.0, 0.0, 0.0, 0.0, 0.0, 0.0, 0.0, 0.0, 0.0, 0.0, 0.0, 0.0, 0.0, 0.0, 0.0, 0.0, 0.0, 0.0, 0.0, 0.0, 0.0, 0.0, 0.0, 0.0, 0.0, 0.0, 0.0, 0.0, 0.0, 0.0, 0.0, 0.0, 0.0, 0.0, 0.0, 0.0, 0.0, 0.0, 0.0, 0.0, 0.0, 0.0, 0.0, 0.0, 0.0, 0.0, 0.0, 0.0, 0.0, 0.0, 0.0, 0.0, 0.0, 0.0, 0.0, 0.0, 0.0, 0.0, 0.0, 0.0, 0.0, 0.0, 0.0, 0.0, 0.0, 0.0, 0.0, 0.0, 0.0, 0.0, 0.0, 0.0, 0.0, 0.0, 0.0, 0.0, 0.0, 0.0, 0.0, 0.0, 0.0, 0.0, 0.0, 0.0, 0.0, 0.0, 0.0, 0.0, 0.0, 0.0, 0.0, 0.0, 0.0, 0.0, 0.0, 0.0, 0.0, 0.0, 0.0, 0.0, 0.0, 0.0, 0.0, 0.0, 0.0, 0.0, 0.0, 0.0, 0.0, 0.0, 0.0, 0.0, 0.0, 0.0, 0.0, 0.0, 0.0, 0.0, 0.0, 0.0, 0.0, 0.0, 0.0, 0.0, 0.0, 0.0, 0.0, 0.0, 0.0, 0.0, 0.0, 0.0, 0.0, 0.0, 0.0, 0.0, 0.0, 0.0, 0.0, 0.0, 0.0, 0.0, 0.0, 0.0, 0.0, 0.0, 0.0, 0.0, 0.0, 0.0, 0.0, 0.0, 0.0, 0.0, 0.0, 0.0, 0.0, 0.0, 0.0, 0.0, 0.0, 0.0, 0.0, 0.0, 0.0, 0.0, 0.0, 0.0, 0.0, 0.0, 0.0, 0.0, 0.0, 0.0, 0.0, 0.0, 0.0, 0.0, 0.0, 0.0, 0.0, 0.0, 0.0, 0.0, 0.0, 0.0, 0.0, 0.0, 0.0, 0.0, 0.0, 0.0, 0.0, 0.0, 0.0, 0.0, 0.0, 0.0, 0.0, 0.0, 0.0, 0.0, 0.0, 0.0, 0.0, 0.0, 0.0, 0.0, 0.0, 0.0, 0.0, 0.0, 0.0, 0.0, 0.0, 0.0, 0.0, 0.0, 0.0, 0.0, 0.0, 0.0, 0.0, 0.0, 0.0, 0.0, 0.0, 0.0, 0.0, 0.0, 0.0, 0.0, 0.0, 0.0, 0.0, 0.0, 0.0, 0.0, 0.0, 0.0, 0.0, 0.0, 0.0, 0.0, 0.0, 0.0, 0.0, 0.0, 0.0, 0.0, 0.0, 0.0, 0.0, 0.0, 0.0, 0.0, 0.0, 0.0, 0.0, 0.0, 0.0, 0.0, 0.0, 0.0, 0.0, 0.0, 0.0, 0.0, 0.0, 0.0, 0.0, 0.0, 0.0, 0.0, 0.0, 0.0, 0.0, 0.0, 0.0, 0.0, 0.0, 0.0, 0.0, 0.0, 0.0, 0.0, 0.0, 0.0, 0.0, 0.0, 0.0, 0.0, 0.0, 0.0, 0.0, 0.0, 0.0, 0.0, 0.0, 0.0, 0.0, 0.0, 0.0, 0.0, 0.0, 0.0, 0.0, 0.0, 0.0, 0.0, 0.0, 0.0, 0.0, 0.0, 0.0, 0.0, 0.0, 0.0, 0.0, 0.0, 0.0, 0.0, 0.0, 0.0, 0.0, 0.0, 0.0, 0.0, 0.0, 0.0, 0.0, 0.0, 0.0, 0.0, 0.0, 0.0, 0.0, 0.0, 0.0, 0.0, 0.0, 0.0, 0.0, 0.0, 0.0, 0.0, 0.0, 0.0, 0.0, 0.0, 0.0, 0.0, 0.0, 0.0, 0.0, 0.0, 0.0, 0.0, 0.0, 0.0, 0.0, 0.0, 0.0, 0.0, 0.0, 0.0, 0.0, 0.0, 0.0, 0.0, 0.0, 0.0, 0.0, 0.0, 0.0, 0.0, 0.0, 0.0, 0.0, 0.0, 0.0, 0.0, 0.0, 0.0, 0.0, 0.0, 0.0, 0.0, 0.0, 0.0, 0.0, 0.0, 0.0, 0.0, 0.0, 0.0, 0.0, 0.0, 0.0, 0.0, 0.0, 0.0, 0.0, 0.0, 0.0, 0.0, 0.0, 0.0, 0.0, 0.0, 0.0, 0.0, 0.0, 0.0, 0.0, 0.0, 0.0, 0.0, 0.0, 0.0, 0.0, 0.0, 0.0, 0.0, 0.0, 0.0, 0.0, 0.0, 0.0, 0.0, 0.0, 0.0, 0.0, 0.0, 0.0, 0.0, 0.0, 0.0, 0.0, 0.0, 0.0, 0.0, 0.0, 0.0, 0.0, 0.0, 0.0, 0.0, 0.0, 0.0, 0.0, 0.0, 0.0, 0.0, 0.0, 0.0, 0.0, 0.0, 0.0, 0.0, 0.0, 0.0, 0.0, 0.0, 0.0, 0.0, 0.0, 0.0, 0.0, 0.0, 0.0, 0.0, 0.0, 0.0, 0.0, 0.0, 0.0, 0.0, 0.0, 0.0, 0.0, 0.0, 0.0, 0.0, 0.0, 0.0, 0.0, 0.0, 0.0, 0.0, 0.0, 0.0, 0.0, 0.0, 0.0, 0.0, 0.0, 0.0, 0.0, 0.0, 0.0, 0.0, 0.0, 0.0, 0.0, 0.0, 0.0, 0.0, 0.0, 0.0, 0.0, 0.0, 0.0, 0.0, 0.0, 0.0, 0.0, 0.0, 0.0, 0.0, 0.0, 0.0, 0.0, 0.0, 0.0, 0.0, 0.0, 0.0, 0.0, 0.0, 0.0, 0.0, 0.0, 0.0, 0.0, 0.0, 0.0, 0.0, 0.0, 0.0, 0.0, 0.0, 0.0, 0.0, 0.0, 0.0, 0.0, 0.0, 0.0, 0.0, 0.0, 0.0, 0.0, 0.0, 0.0, 0.0, 0.0, 0.0, 0.0, 0.0, 0.0, 0.0, 0.0, 0.0, 0.0])
me_circle_004.use_remesh_fix_poles = True
me_circle_004.use_remesh_preserve_attributes = False
me_circle_004.use_mirror_vertex_groups = False
me_circle_004.update()
me_plane_002 = bpy.data.meshes.new('Plane.002')
me_plane_002.from_pydata([(-0.0106, -0.025, -0.003398), (0.0124, -0.025, -0.003398), (-0.0106, 0.025, -0.003398), (0.0124, 0.025, -0.003398), (0.0124, 0.025, -0.005398), (-0.0106, 0.025, -0.005398), (0.0124, -0.025, -0.005398), (-0.0106, -0.025, -0.005398)], [], [(0, 1, 3, 2), (3, 1, 6, 4), (7, 5, 4, 6), (1, 0, 7, 6), (2, 3, 4, 5), (0, 2, 5, 7)])
_uv = me_plane_002.uv_layers.new(name='UVMap')
_uv.uv.foreach_set('vector', [0.0, 0.0, 1.0, 0.0, 1.0, 1.0, 0.0, 1.0, 1.0, 1.0, 1.0, 0.0, 1.0, 0.0, 1.0, 1.0, 0.0, 0.0, 0.0, 1.0, 1.0, 1.0, 1.0, 0.0, 1.0, 0.0, 0.0, 0.0, 0.0, 0.0, 1.0, 0.0, 0.0, 1.0, 1.0, 1.0, 1.0, 1.0, 0.0, 1.0, 0.0, 0.0, 0.0, 1.0, 0.0, 1.0, 0.0, 0.0])
me_plane_002.use_remesh_fix_poles = True
me_plane_002.use_remesh_preserve_attributes = False
me_plane_002.use_mirror_vertex_groups = False
me_plane_002.update()
me_plane_003 = bpy.data.meshes.new('Plane.003')
me_plane_003.from_pydata([(-0.0005638, -0.0005, -0.004289), (0.0004362, -0.0005, -0.004289), (-0.0005638, 0.0005, -0.004289), (0.0004362, 0.0005, -0.004289), (-0.0005638, -0.0005, 0.0002109), (0.0004362, -0.0005, 0.0002109), (-0.0005638, 0.0005, 0.0002109), (0.0004362, 0.0005, 0.0002109)], [], [(0, 2, 3, 1), (4, 5, 7, 6), (3, 2, 6, 7), (0, 1, 5, 4), (1, 3, 7, 5), (2, 0, 4, 6)])
_uv = me_plane_003.uv_layers.new(name='UVMap')
_uv.uv.foreach_set('vector', [0.0, 0.0, 0.0, 1.0, 1.0, 1.0, 1.0, 0.0, 0.0, 0.0, 1.0, 0.0, 1.0, 1.0, 0.0, 1.0, 1.0, 1.0, 0.0, 1.0, 0.0, 1.0, 1.0, 1.0, 0.0, 0.0, 1.0, 0.0, 1.0, 0.0, 0.0, 0.0, 1.0, 0.0, 1.0, 1.0, 1.0, 1.0, 1.0, 0.0, 0.0, 1.0, 0.0, 0.0, 0.0, 0.0, 0.0, 1.0])
me_plane_003.use_remesh_fix_poles = True
me_plane_003.use_remesh_preserve_attributes = False
me_plane_003.use_mirror_vertex_groups = False
me_plane_003.update()

# ---- objects
ob_rwristyaw_0_10 = bpy.data.objects.new('RWristYaw 0.10', me_rwristyaw_0_10)
ob_circle = bpy.data.objects.new('Circle', me_circle_003)
ob_circle_001 = bpy.data.objects.new('Circle.001', me_circle_004)
ob_plane = bpy.data.objects.new('Plane', me_plane_002)
ob_plane_001 = bpy.data.objects.new('Plane.001', me_plane_003)

# ---- transforms, parenting, visibility, modifiers, constraints
ob_rwristyaw_0_10.location = (0.0, 0.0, 0.0)
ob_rwristyaw_0_10.rotation_euler = (-0.0, -1.571, 0.0)
ob_rwristyaw_0_10.scale = (0.1, 0.1, 0.1)
ob_rwristyaw_0_10.lineart.crease_threshold = 0.0
_m = ob_rwristyaw_0_10.modifiers.new('Subdivision', 'SUBSURF')
_m.uv_smooth = 'PRESERVE_CORNERS'
_m.levels = 2
ob_circle.location = (0.0, 0.0, 0.0)
ob_circle.rotation_euler = (-0.0, 1.571, 0.0)
ob_circle.lineart.crease_threshold = 0.0
ob_circle_001.location = (0.0, 0.0, 0.0)
ob_circle_001.lineart.crease_threshold = 0.0
ob_plane.location = (-0.0314, 6.145e-09, 0.04967)
ob_plane.rotation_euler = (6.394e-07, 1.396, 7.62e-07)
ob_plane.lineart.crease_threshold = 0.0
ob_plane_001.location = (-0.03844, 7.135e-09, 0.06327)
ob_plane_001.rotation_euler = (-8.184e-07, 1.756, -7.196e-07)
ob_plane_001.scale = (30.0, 35.0, 1.0)
ob_plane_001.lineart.crease_threshold = 0.0

# ---- collection membership
col_collection.objects.link(ob_rwristyaw_0_10)
col_collection.objects.link(ob_circle)
col_collection.objects.link(ob_circle_001)
col_collection.objects.link(ob_plane)
col_collection.objects.link(ob_plane_001)

# ---- scene / render settings (as saved in the file)
scene.frame_start = 1; scene.frame_end = 250; scene.frame_set(1)
scene.render.engine = 'BLENDER_EEVEE_NEXT'
scene.cycles.use_denoising = False
scene.cycles.samples = 128
scene.cycles.sampling_pattern = 'TABULATED_SOBOL'
scene.cycles.use_adaptive_sampling = False
scene.cycles.use_light_tree = False
scene.view_settings.view_transform = 'Filmic'
bpy.context.view_layer.update()

# ---- added for rendering (the .blend has no active camera and no usable light): camera, sun
cam_auto = bpy.data.cameras.new('AutoCamera')
cam_auto.lens = 50.0
cam_auto.sensor_width = 36.0
cam_auto.clip_end = 1000.0
ob_auto_camera = bpy.data.objects.new('AutoCamera', cam_auto)
scene.collection.objects.link(ob_auto_camera)
ob_auto_camera.location = (0.189005, -0.226806, 0.200557)
ob_auto_camera.rotation_euler = (1.09748, -7.21219e-08, 0.694738)
scene.camera = ob_auto_camera
light_auto_sun = bpy.data.lights.new('AutoSun', 'SUN')
light_auto_sun.energy = 3.0
light_auto_sun.angle = 0.0523599
ob_auto_sun = bpy.data.objects.new('AutoSun', light_auto_sun)
scene.collection.objects.link(ob_auto_sun)
ob_auto_sun.rotation_euler = (0.872665, 0.174533, 0.523599)
bpy.context.view_layer.update()
